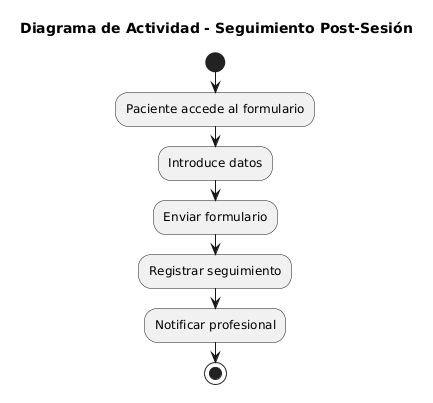

The diagram above was rendered by PlantUML. Its source (embedded in the PNG):
@startuml
title Diagrama de Actividad - Seguimiento Post-Sesión

start

:Paciente accede al formulario;
:Introduce datos;

:Enviar formulario;

:Registrar seguimiento;
:Notificar profesional;

stop
@enduml